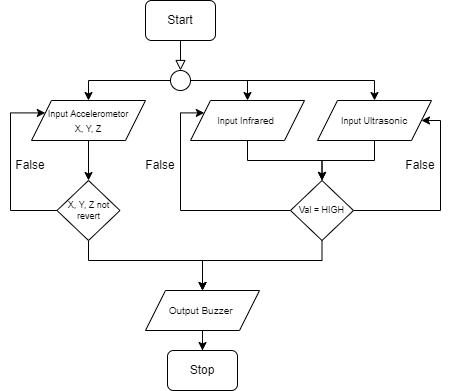

The diagram above was exported from draw.io. Its source (the exported page's mxGraphModel, read from the mxfile embedded in the PNG):
<mxGraphModel dx="780" dy="776" grid="1" gridSize="10" guides="1" tooltips="1" connect="1" arrows="1" fold="1" page="1" pageScale="1" pageWidth="827" pageHeight="1169" math="0" shadow="0">
  <root>
    <mxCell id="WIyWlLk6GJQsqaUBKTNV-0" />
    <mxCell id="WIyWlLk6GJQsqaUBKTNV-1" parent="WIyWlLk6GJQsqaUBKTNV-0" />
    <mxCell id="WIyWlLk6GJQsqaUBKTNV-2" value="" style="rounded=0;html=1;jettySize=auto;orthogonalLoop=1;fontSize=11;endArrow=block;endFill=0;endSize=8;strokeWidth=1;shadow=0;labelBackgroundColor=none;edgeStyle=orthogonalEdgeStyle;entryX=0.5;entryY=0;entryDx=0;entryDy=0;" parent="WIyWlLk6GJQsqaUBKTNV-1" source="WIyWlLk6GJQsqaUBKTNV-3" target="CQx0T9Z0nU6cpDOVZuHk-1" edge="1">
      <mxGeometry relative="1" as="geometry">
        <mxPoint x="220" y="170" as="targetPoint" />
      </mxGeometry>
    </mxCell>
    <mxCell id="WIyWlLk6GJQsqaUBKTNV-3" value="Start" style="rounded=1;whiteSpace=wrap;html=1;fontSize=12;glass=0;strokeWidth=1;shadow=0;" parent="WIyWlLk6GJQsqaUBKTNV-1" vertex="1">
      <mxGeometry x="185" y="80" width="70" height="40" as="geometry" />
    </mxCell>
    <mxCell id="6qdDY2PfFS9Du_3v2iJy-12" style="edgeStyle=orthogonalEdgeStyle;rounded=0;orthogonalLoop=1;jettySize=auto;html=1;entryX=0.5;entryY=0;entryDx=0;entryDy=0;" parent="WIyWlLk6GJQsqaUBKTNV-1" source="CQx0T9Z0nU6cpDOVZuHk-1" target="CQx0T9Z0nU6cpDOVZuHk-6" edge="1">
      <mxGeometry relative="1" as="geometry">
        <Array as="points">
          <mxPoint x="287" y="160" />
        </Array>
      </mxGeometry>
    </mxCell>
    <mxCell id="6qdDY2PfFS9Du_3v2iJy-13" style="edgeStyle=orthogonalEdgeStyle;rounded=0;orthogonalLoop=1;jettySize=auto;html=1;" parent="WIyWlLk6GJQsqaUBKTNV-1" source="CQx0T9Z0nU6cpDOVZuHk-1" target="CQx0T9Z0nU6cpDOVZuHk-2" edge="1">
      <mxGeometry relative="1" as="geometry" />
    </mxCell>
    <mxCell id="6qdDY2PfFS9Du_3v2iJy-20" style="edgeStyle=orthogonalEdgeStyle;rounded=0;orthogonalLoop=1;jettySize=auto;html=1;" parent="WIyWlLk6GJQsqaUBKTNV-1" source="CQx0T9Z0nU6cpDOVZuHk-1" target="CQx0T9Z0nU6cpDOVZuHk-3" edge="1">
      <mxGeometry relative="1" as="geometry" />
    </mxCell>
    <mxCell id="CQx0T9Z0nU6cpDOVZuHk-1" value="" style="ellipse;whiteSpace=wrap;html=1;aspect=fixed;" parent="WIyWlLk6GJQsqaUBKTNV-1" vertex="1">
      <mxGeometry x="210" y="150" width="20" height="20" as="geometry" />
    </mxCell>
    <mxCell id="6qdDY2PfFS9Du_3v2iJy-23" style="edgeStyle=orthogonalEdgeStyle;rounded=0;orthogonalLoop=1;jettySize=auto;html=1;" parent="WIyWlLk6GJQsqaUBKTNV-1" source="CQx0T9Z0nU6cpDOVZuHk-2" target="CQx0T9Z0nU6cpDOVZuHk-9" edge="1">
      <mxGeometry relative="1" as="geometry" />
    </mxCell>
    <mxCell id="CQx0T9Z0nU6cpDOVZuHk-2" value="&lt;span style=&quot;font-size: 9px&quot;&gt;Input U&lt;/span&gt;&lt;font size=&quot;1&quot;&gt;ltrasonic&lt;/font&gt;" style="shape=parallelogram;perimeter=parallelogramPerimeter;whiteSpace=wrap;html=1;fixedSize=1;" parent="WIyWlLk6GJQsqaUBKTNV-1" vertex="1">
      <mxGeometry x="357" y="180" width="114" height="40" as="geometry" />
    </mxCell>
    <mxCell id="CQx0T9Z0nU6cpDOVZuHk-12" style="edgeStyle=orthogonalEdgeStyle;rounded=0;orthogonalLoop=1;jettySize=auto;html=1;entryX=0.5;entryY=0;entryDx=0;entryDy=0;fontSize=9;" parent="WIyWlLk6GJQsqaUBKTNV-1" source="CQx0T9Z0nU6cpDOVZuHk-3" target="CQx0T9Z0nU6cpDOVZuHk-8" edge="1">
      <mxGeometry relative="1" as="geometry" />
    </mxCell>
    <mxCell id="CQx0T9Z0nU6cpDOVZuHk-3" value="&lt;font style=&quot;font-size: 9px&quot;&gt;Input Accelerometor&lt;br&gt;X, Y, Z&lt;br&gt;&lt;/font&gt;" style="shape=parallelogram;perimeter=parallelogramPerimeter;whiteSpace=wrap;html=1;fixedSize=1;" parent="WIyWlLk6GJQsqaUBKTNV-1" vertex="1">
      <mxGeometry x="71" y="180" width="114" height="40" as="geometry" />
    </mxCell>
    <mxCell id="6qdDY2PfFS9Du_3v2iJy-22" style="edgeStyle=orthogonalEdgeStyle;rounded=0;orthogonalLoop=1;jettySize=auto;html=1;" parent="WIyWlLk6GJQsqaUBKTNV-1" source="CQx0T9Z0nU6cpDOVZuHk-6" target="CQx0T9Z0nU6cpDOVZuHk-9" edge="1">
      <mxGeometry relative="1" as="geometry" />
    </mxCell>
    <mxCell id="CQx0T9Z0nU6cpDOVZuHk-6" value="&lt;span style=&quot;font-size: 9px&quot;&gt;Input&amp;nbsp;&lt;/span&gt;&lt;font size=&quot;1&quot;&gt;Infrared&amp;nbsp;&lt;/font&gt;" style="shape=parallelogram;perimeter=parallelogramPerimeter;whiteSpace=wrap;html=1;fixedSize=1;" parent="WIyWlLk6GJQsqaUBKTNV-1" vertex="1">
      <mxGeometry x="230" y="180" width="114" height="40" as="geometry" />
    </mxCell>
    <mxCell id="6qdDY2PfFS9Du_3v2iJy-18" style="edgeStyle=orthogonalEdgeStyle;rounded=0;orthogonalLoop=1;jettySize=auto;html=1;entryX=0.5;entryY=0;entryDx=0;entryDy=0;" parent="WIyWlLk6GJQsqaUBKTNV-1" source="CQx0T9Z0nU6cpDOVZuHk-8" target="CQx0T9Z0nU6cpDOVZuHk-13" edge="1">
      <mxGeometry relative="1" as="geometry">
        <Array as="points">
          <mxPoint x="128" y="340" />
          <mxPoint x="242" y="340" />
        </Array>
      </mxGeometry>
    </mxCell>
    <mxCell id="6qdDY2PfFS9Du_3v2iJy-19" style="edgeStyle=orthogonalEdgeStyle;rounded=0;orthogonalLoop=1;jettySize=auto;html=1;entryX=0;entryY=0.25;entryDx=0;entryDy=0;" parent="WIyWlLk6GJQsqaUBKTNV-1" source="CQx0T9Z0nU6cpDOVZuHk-8" target="CQx0T9Z0nU6cpDOVZuHk-3" edge="1">
      <mxGeometry relative="1" as="geometry">
        <Array as="points">
          <mxPoint x="50" y="290" />
          <mxPoint x="50" y="192" />
        </Array>
      </mxGeometry>
    </mxCell>
    <mxCell id="CQx0T9Z0nU6cpDOVZuHk-8" value="X, Y, Z not revert" style="rhombus;whiteSpace=wrap;html=1;fontSize=9;" parent="WIyWlLk6GJQsqaUBKTNV-1" vertex="1">
      <mxGeometry x="96.5" y="260" width="63" height="60" as="geometry" />
    </mxCell>
    <mxCell id="6qdDY2PfFS9Du_3v2iJy-17" style="edgeStyle=orthogonalEdgeStyle;rounded=0;orthogonalLoop=1;jettySize=auto;html=1;" parent="WIyWlLk6GJQsqaUBKTNV-1" source="CQx0T9Z0nU6cpDOVZuHk-9" target="CQx0T9Z0nU6cpDOVZuHk-13" edge="1">
      <mxGeometry relative="1" as="geometry">
        <Array as="points">
          <mxPoint x="362" y="340" />
          <mxPoint x="242" y="340" />
        </Array>
      </mxGeometry>
    </mxCell>
    <mxCell id="6qdDY2PfFS9Du_3v2iJy-24" style="edgeStyle=orthogonalEdgeStyle;rounded=0;orthogonalLoop=1;jettySize=auto;html=1;entryX=0;entryY=0.25;entryDx=0;entryDy=0;" parent="WIyWlLk6GJQsqaUBKTNV-1" source="CQx0T9Z0nU6cpDOVZuHk-9" target="CQx0T9Z0nU6cpDOVZuHk-6" edge="1">
      <mxGeometry relative="1" as="geometry">
        <Array as="points">
          <mxPoint x="220" y="290" />
          <mxPoint x="220" y="192" />
        </Array>
      </mxGeometry>
    </mxCell>
    <mxCell id="6qdDY2PfFS9Du_3v2iJy-25" style="edgeStyle=orthogonalEdgeStyle;rounded=0;orthogonalLoop=1;jettySize=auto;html=1;entryX=1;entryY=0.5;entryDx=0;entryDy=0;" parent="WIyWlLk6GJQsqaUBKTNV-1" source="CQx0T9Z0nU6cpDOVZuHk-9" target="CQx0T9Z0nU6cpDOVZuHk-2" edge="1">
      <mxGeometry relative="1" as="geometry">
        <Array as="points">
          <mxPoint x="480" y="290" />
          <mxPoint x="480" y="200" />
        </Array>
      </mxGeometry>
    </mxCell>
    <mxCell id="CQx0T9Z0nU6cpDOVZuHk-9" value="Val = HIGH" style="rhombus;whiteSpace=wrap;html=1;fontSize=9;" parent="WIyWlLk6GJQsqaUBKTNV-1" vertex="1">
      <mxGeometry x="330" y="260" width="63" height="60" as="geometry" />
    </mxCell>
    <mxCell id="CQx0T9Z0nU6cpDOVZuHk-17" style="edgeStyle=orthogonalEdgeStyle;rounded=0;orthogonalLoop=1;jettySize=auto;html=1;fontSize=9;" parent="WIyWlLk6GJQsqaUBKTNV-1" source="CQx0T9Z0nU6cpDOVZuHk-13" target="CQx0T9Z0nU6cpDOVZuHk-16" edge="1">
      <mxGeometry relative="1" as="geometry" />
    </mxCell>
    <mxCell id="CQx0T9Z0nU6cpDOVZuHk-13" value="&lt;font&gt;&lt;font size=&quot;1&quot;&gt;Output Buzzer&amp;nbsp;&lt;/font&gt;&lt;br&gt;&lt;/font&gt;" style="shape=parallelogram;perimeter=parallelogramPerimeter;whiteSpace=wrap;html=1;fixedSize=1;" parent="WIyWlLk6GJQsqaUBKTNV-1" vertex="1">
      <mxGeometry x="185" y="370" width="114" height="40" as="geometry" />
    </mxCell>
    <mxCell id="CQx0T9Z0nU6cpDOVZuHk-16" value="Stop" style="rounded=1;whiteSpace=wrap;html=1;fontSize=12;glass=0;strokeWidth=1;shadow=0;" parent="WIyWlLk6GJQsqaUBKTNV-1" vertex="1">
      <mxGeometry x="207" y="430" width="70" height="40" as="geometry" />
    </mxCell>
    <mxCell id="6qdDY2PfFS9Du_3v2iJy-2" value="False" style="text;html=1;strokeColor=none;fillColor=none;align=center;verticalAlign=middle;whiteSpace=wrap;rounded=0;" parent="WIyWlLk6GJQsqaUBKTNV-1" vertex="1">
      <mxGeometry x="40" y="230" width="60" height="30" as="geometry" />
    </mxCell>
    <mxCell id="6qdDY2PfFS9Du_3v2iJy-26" value="False" style="text;html=1;strokeColor=none;fillColor=none;align=center;verticalAlign=middle;whiteSpace=wrap;rounded=0;" parent="WIyWlLk6GJQsqaUBKTNV-1" vertex="1">
      <mxGeometry x="170" y="230" width="60" height="30" as="geometry" />
    </mxCell>
    <mxCell id="6qdDY2PfFS9Du_3v2iJy-27" value="False" style="text;html=1;strokeColor=none;fillColor=none;align=center;verticalAlign=middle;whiteSpace=wrap;rounded=0;" parent="WIyWlLk6GJQsqaUBKTNV-1" vertex="1">
      <mxGeometry x="430" y="230" width="60" height="30" as="geometry" />
    </mxCell>
  </root>
</mxGraphModel>